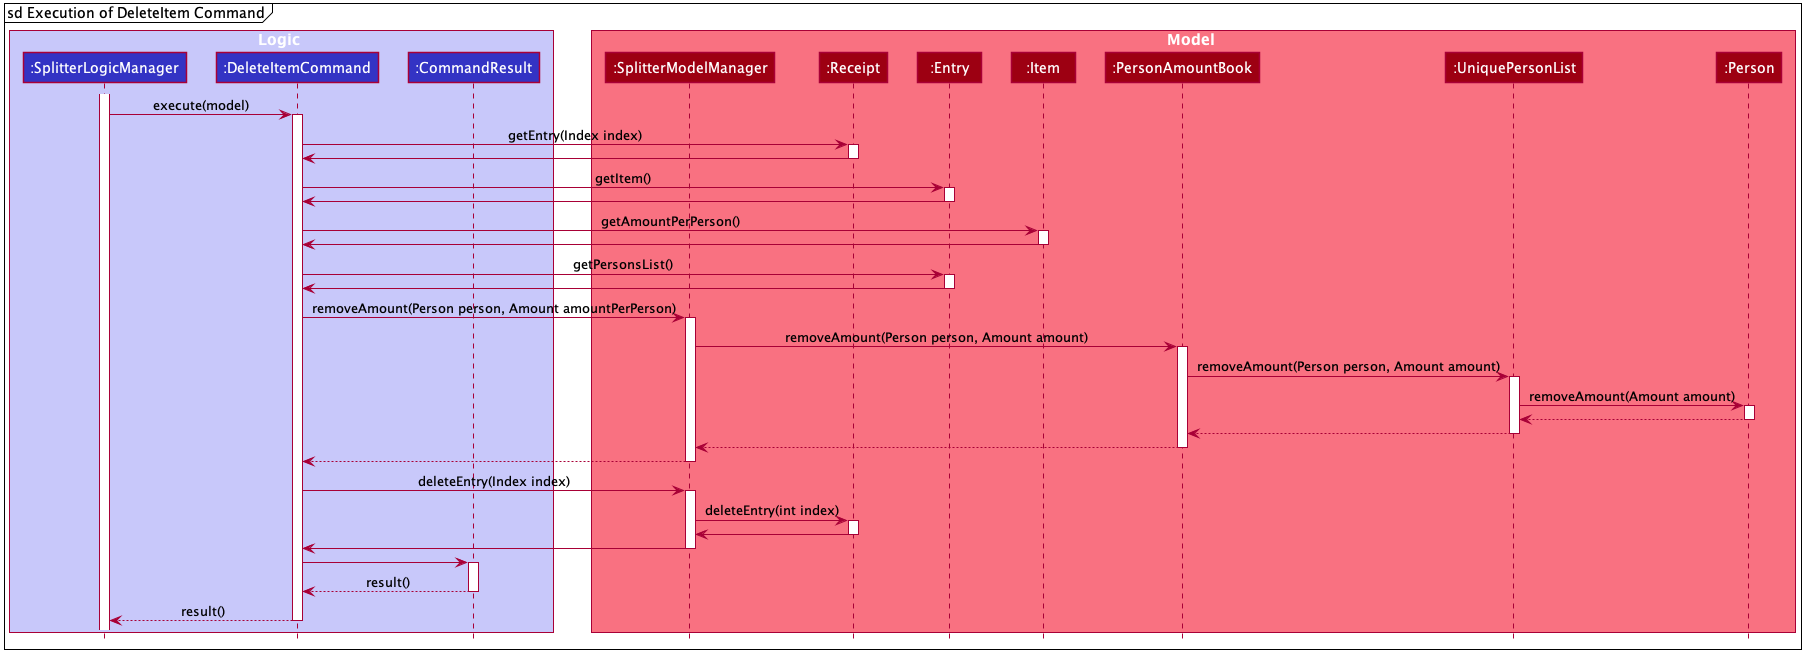

The diagram above was rendered by PlantUML. Its source (embedded in the PNG):
@startuml








skinparam BackgroundColor #FFFFFFF

skinparam Shadowing false

skinparam Class {
    FontColor #FFFFFF
    BorderThickness 1
    BorderColor #FFFFFF
    StereotypeFontColor #FFFFFF
    FontName Arial
}

skinparam Actor {
    BorderColor #000000
    Color #000000
    FontName Arial
}

skinparam Sequence {
    MessageAlign center
    BoxFontSize 15
    BoxPadding 0
    BoxFontColor #FFFFFF
    FontName Arial
}

skinparam Participant {
    FontColor #FFFFFFF
    Padding 20
}

skinparam MinClassWidth 50
skinparam ParticipantPadding 10
skinparam Shadowing false
skinparam DefaultTextAlignment center
skinparam packageStyle Rectangle

hide footbox
hide members
hide circle

mainframe sd Execution of DeleteItem Command

box Logic #C8C8FA
participant ":SplitterLogicManager" as SplitterLogicManager #3333C4
participant ":DeleteItemCommand" as DeleteItemCommand #3333C4
participant ":CommandResult" as CommandResult #3333C4
end box

box Model #F97181
participant ":SplitterModelManager" as SplitterModelManager #9D0012
participant ":Receipt" as Receipt #9D0012
participant ":Entry" as Entry #9D0012
participant ":Item" as Item #9D0012
participant ":PersonAmountBook" as PersonAmountBook #9D0012
participant ":UniquePersonList" as UniquePersonList #9D0012
participant ":Person" as Person #9D0012
end box

activate SplitterLogicManager
SplitterLogicManager -> DeleteItemCommand : execute(model)
activate DeleteItemCommand

DeleteItemCommand -> Receipt : getEntry(Index index)
activate Receipt

Receipt -> DeleteItemCommand
deactivate Receipt

DeleteItemCommand -> Entry : getItem()
activate Entry

Entry -> DeleteItemCommand
deactivate Entry

DeleteItemCommand -> Item : getAmountPerPerson()
activate Item

Item -> DeleteItemCommand
deactivate Item

DeleteItemCommand -> Entry : getPersonsList()
activate Entry

Entry -> DeleteItemCommand
deactivate Entry

DeleteItemCommand -> SplitterModelManager : removeAmount(Person person, Amount amountPerPerson)
activate SplitterModelManager

SplitterModelManager -> PersonAmountBook : removeAmount(Person person, Amount amount)
activate PersonAmountBook

PersonAmountBook -> UniquePersonList : removeAmount(Person person, Amount amount)
activate UniquePersonList

UniquePersonList -> Person : removeAmount(Amount amount)
activate Person

Person --> UniquePersonList
deactivate Person

UniquePersonList --> PersonAmountBook
deactivate UniquePersonList

PersonAmountBook --> SplitterModelManager
deactivate PersonAmountBook

SplitterModelManager --> DeleteItemCommand
deactivate SplitterModelManager

DeleteItemCommand -> SplitterModelManager : deleteEntry(Index index)
activate SplitterModelManager

SplitterModelManager -> Receipt : deleteEntry(int index)
activate Receipt

Receipt -> SplitterModelManager
deactivate Receipt

SplitterModelManager -> DeleteItemCommand
deactivate SplitterModelManager

DeleteItemCommand -> CommandResult
activate CommandResult

CommandResult --> DeleteItemCommand : result()
deactivate CommandResult

DeleteItemCommand --> SplitterLogicManager : result()
deactivate DeleteItemCommand
@enduml